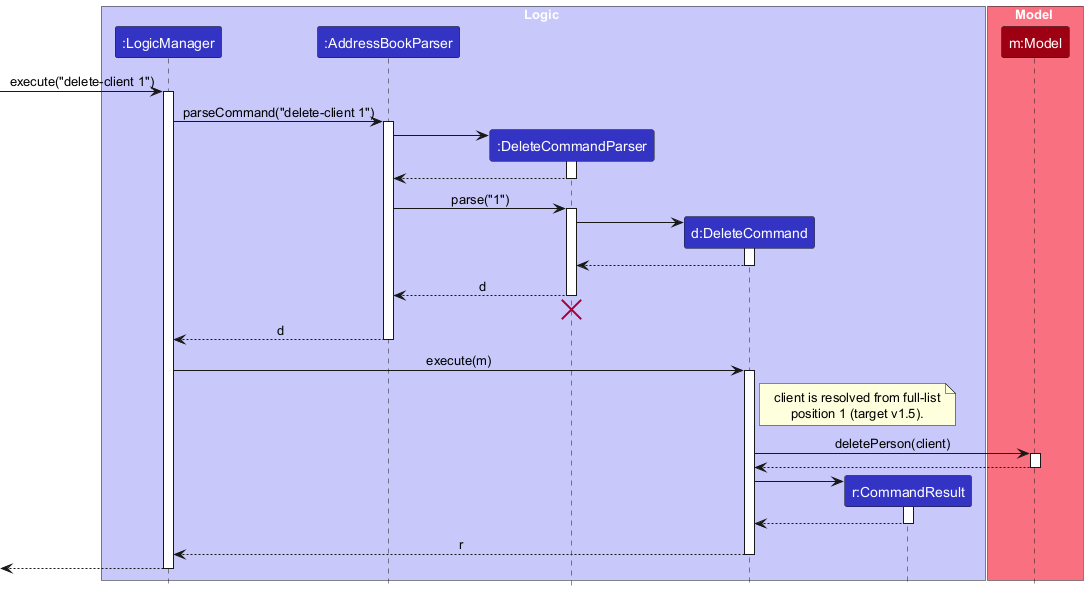

The diagram above was rendered by PlantUML. Its source (embedded in the PNG):
@startuml
!include style.puml
skinparam ArrowFontStyle plain

box Logic LOGIC_COLOR_T1
participant ":LogicManager" as LogicManager LOGIC_COLOR
participant ":AddressBookParser" as AddressBookParser LOGIC_COLOR
participant ":DeleteCommandParser" as DeleteCommandParser LOGIC_COLOR
participant "d:DeleteCommand" as DeleteCommand LOGIC_COLOR
participant "r:CommandResult" as CommandResult LOGIC_COLOR
end box

box Model MODEL_COLOR_T1
participant "m:Model" as Model MODEL_COLOR
end box

[-> LogicManager : execute("delete-client 1")
activate LogicManager

LogicManager -> AddressBookParser : parseCommand("delete-client 1")
activate AddressBookParser

create DeleteCommandParser
AddressBookParser -> DeleteCommandParser
activate DeleteCommandParser

DeleteCommandParser --> AddressBookParser
deactivate DeleteCommandParser

AddressBookParser -> DeleteCommandParser : parse("1")
activate DeleteCommandParser

create DeleteCommand
DeleteCommandParser -> DeleteCommand
activate DeleteCommand

DeleteCommand --> DeleteCommandParser :
deactivate DeleteCommand

DeleteCommandParser --> AddressBookParser : d
deactivate DeleteCommandParser
'Hidden arrow to position the destroy marker below the end of the activation bar.
DeleteCommandParser -[hidden]-> AddressBookParser
destroy DeleteCommandParser

AddressBookParser --> LogicManager : d
deactivate AddressBookParser

LogicManager -> DeleteCommand : execute(m)
activate DeleteCommand

note right of DeleteCommand
  client is resolved from full-list
  position 1 (target v1.5).
end note

DeleteCommand -> Model : deletePerson(client)
activate Model

Model --> DeleteCommand
deactivate Model

create CommandResult
DeleteCommand -> CommandResult
activate CommandResult

CommandResult --> DeleteCommand
deactivate CommandResult

DeleteCommand --> LogicManager : r
deactivate DeleteCommand

[<--LogicManager
deactivate LogicManager
@enduml